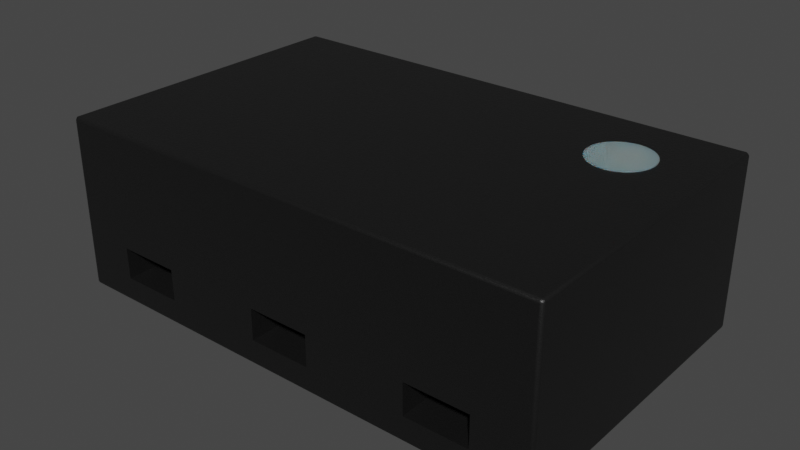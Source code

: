 # Source: QFN-2L_1.6x1x0.55mm.blend  (saved by Blender 3.2.14; exported with 4.5.12 LTS)
import bpy
from mathutils import Matrix  # noqa: F401  (used for matrix-valued properties, if any)

bpy.ops.wm.read_factory_settings(use_empty=True)
scene = bpy.context.scene
scene.name = 'Scene'

# ---- collections
col_collection = bpy.data.collections.new('Collection'); scene.collection.children.link(col_collection)

# ---- materials (node trees are filled in below, after node groups)
mat_plastic_chip = bpy.data.materials.new('plastic_chip')
mat_plastic_chip.use_transparent_shadow = False
mat_plastic_chip.preview_render_type = 'CUBE'
mat_metal_pins = bpy.data.materials.new('metal_pins')
mat_metal_pins.use_transparent_shadow = False
mat_metal_pins.preview_render_type = 'CUBE'
mat_white_markings = bpy.data.materials.new('white_markings')
mat_white_markings.use_transparent_shadow = False
mat_white_markings.preview_render_type = 'FLAT'

# ---- node groups
ng_auto_smooth = bpy.data.node_groups.new('Auto Smooth', 'GeometryNodeTree')
_s = ng_auto_smooth.interface.new_socket(name='Geometry', in_out='OUTPUT', socket_type='NodeSocketGeometry')
_s = ng_auto_smooth.interface.new_socket(name='Geometry', in_out='INPUT', socket_type='NodeSocketGeometry')
_s = ng_auto_smooth.interface.new_socket(name='Angle', in_out='INPUT', socket_type='NodeSocketFloat')
_s.subtype = 'ANGLE'
_s.min_value = 0.0
_s.max_value = 3.142
ng_auto_smooth.is_modifier = True
_N = ng_auto_smooth.nodes; _L = ng_auto_smooth.links
n0 = _N.new('NodeGroupOutput'); n0.name = 'Group Output'; n0.location = (480, -100)
n1 = _N.new('NodeGroupInput'); n1.name = 'Group Input'; n1.location = (-420, -300)
n2 = _N.new('NodeGroupInput'); n2.name = 'Group Input.001'; n2.location = (-60, -100)
n3 = _N.new('GeometryNodeSetShadeSmooth'); n3.name = 'Set Shade Smooth'; n3.location = (120, -100)
n3.domain = 'EDGE'
n4 = _N.new('GeometryNodeSetShadeSmooth'); n4.name = 'Set Shade Smooth.001'; n4.location = (300, -100)
n5 = _N.new('GeometryNodeInputMeshEdgeAngle'); n5.name = 'Edge Angle'; n5.location = (-420, -220)
n6 = _N.new('GeometryNodeInputEdgeSmooth'); n6.name = 'Is Edge Smooth'; n6.location = (-60, -160)
n7 = _N.new('GeometryNodeInputShadeSmooth'); n7.name = 'Is Face Smooth'; n7.location = (-240, -340)
n8 = _N.new('FunctionNodeBooleanMath'); n8.name = 'Boolean Math'; n8.location = (-60, -220)
n9 = _N.new('FunctionNodeCompare'); n9.name = 'Compare'; n9.location = (-240, -180)
n9.operation = 'LESS_EQUAL'
_L.new(n5.outputs[0], n9.inputs[0])
_L.new(n4.outputs[0], n0.inputs[0])
_L.new(n1.outputs[1], n9.inputs[1])
_L.new(n9.outputs[0], n8.inputs[0])
_L.new(n7.outputs[0], n8.inputs[1])
_L.new(n2.outputs[0], n3.inputs[0])
_L.new(n6.outputs[0], n3.inputs[1])
_L.new(n3.outputs[0], n4.inputs[0])
_L.new(n8.outputs[0], n3.inputs[2])
n0.is_active_output = True

# ---- material node trees
mat_plastic_chip.use_nodes = True; mat_plastic_chip.node_tree.nodes.clear()
_N = mat_plastic_chip.node_tree.nodes; _L = mat_plastic_chip.node_tree.links
n0 = _N.new('ShaderNodeBsdfPrincipled'); n0.name = 'Principled BSDF'; n0.location = (10, 300)
n0.distribution = 'GGX'
n0.subsurface_method = 'BURLEY'
n0.inputs[0].default_value = (0.009312, 0.009312, 0.009312, 1.0)
n0.inputs[1].default_value = 0.1372
n0.inputs[2].default_value = 0.3706
n0.inputs[3].default_value = 1.45
n0.inputs[27].default_value = (0.0, 0.0, 0.0, 1.0)
n0.inputs[28].default_value = 1.0
n1 = _N.new('ShaderNodeOutputMaterial'); n1.name = 'Material Output'; n1.location = (300, 300)
n2 = _N.new('ShaderNodeTexNoise'); n2.name = 'Noise Texture'; n2.location = (-893, 54)
n2.inputs[2].default_value = 200.0
n2.inputs[3].default_value = 3.6
n2.inputs[4].default_value = 0.8375
n3 = _N.new('ShaderNodeBump'); n3.name = 'Bump'; n3.location = (-604, -53)
n3.inputs[0].default_value = 0.08
n3.inputs[1].default_value = 1.0
n3.inputs[2].default_value = 1.0
_L.new(n0.outputs[0], n1.inputs[0])
_L.new(n2.outputs[0], n3.inputs[3])
_L.new(n3.outputs[0], n0.inputs[5])
n1.is_active_output = True
mat_metal_pins.use_nodes = True; mat_metal_pins.node_tree.nodes.clear()
_N = mat_metal_pins.node_tree.nodes; _L = mat_metal_pins.node_tree.links
n0 = _N.new('ShaderNodeMapping'); n0.name = 'Mapping'; n0.location = (-1447, -91)
n0.inputs[3].default_value = (4.8, 1.2, 1.1)
n1 = _N.new('ShaderNodeBsdfPrincipled'); n1.name = 'Principled BSDF'; n1.location = (-560, 254)
n1.distribution = 'GGX'
n1.subsurface_method = 'BURLEY'
n1.inputs[1].default_value = 0.7818
n1.inputs[2].default_value = 0.2886
n1.inputs[3].default_value = 1.45
n1.inputs[13].default_value = 0.0
n1.inputs[27].default_value = (0.0, 0.0, 0.0, 1.0)
n1.inputs[28].default_value = 1.0
n2 = _N.new('ShaderNodeOutputMaterial'); n2.name = 'Material Output.002'; n2.location = (-205, 253)
n2.width = 213
n3 = _N.new('ShaderNodeTexNoise'); n3.name = 'Noise Texture.002'; n3.location = (-1228, -73)
n3.inputs[2].default_value = 0.1
n3.inputs[3].default_value = 7.0
n3.inputs[4].default_value = 0.6
n3.inputs[8].default_value = 0.4
n4 = _N.new('ShaderNodeTexCoord'); n4.name = 'Texture Coordinate'; n4.location = (-1636, -116)
n5 = _N.new('ShaderNodeMix'); n5.name = 'Mix.001'; n5.location = (-921, 45)
n5.data_type = 'RGBA'
n5.inputs[6].default_value = (0.9398, 0.9547, 1.0, 1.0)
n5.inputs[7].default_value = (0.13, 0.1259, 0.1359, 1.0)
n6 = _N.new('ShaderNodeBump'); n6.name = 'Bump.001'; n6.location = (-1001, -227)
n6.inputs[0].default_value = 0.05
n6.inputs[1].default_value = 0.01
n6.inputs[2].default_value = 1.0
_L.new(n1.outputs[0], n2.inputs[0])
_L.new(n3.outputs[0], n6.inputs[3])
_L.new(n0.outputs[0], n3.inputs[0])
_L.new(n3.outputs[0], n5.inputs[0])
_L.new(n4.outputs[3], n0.inputs[0])
_L.new(n5.outputs[2], n1.inputs[0])
_L.new(n6.outputs[0], n1.inputs[5])
n2.is_active_output = True
mat_white_markings.use_nodes = True; mat_white_markings.node_tree.nodes.clear()
_N = mat_white_markings.node_tree.nodes; _L = mat_white_markings.node_tree.links
n0 = _N.new('ShaderNodeOutputMaterial'); n0.name = 'Material Output'; n0.location = (300, 300)
n1 = _N.new('ShaderNodeBsdfPrincipled'); n1.name = 'Principled BSDF'; n1.location = (-34, 272)
n1.distribution = 'GGX'
n1.subsurface_method = 'BURLEY'
n1.inputs[1].default_value = 0.02
n1.inputs[2].default_value = 0.4636
n1.inputs[3].default_value = 1.4
n1.inputs[8].default_value = 1.0
n1.inputs[10].default_value = 0.3682
n1.inputs[13].default_value = 0.6591
n1.inputs[18].default_value = 0.2318
n1.inputs[20].default_value = 0.6709
n1.inputs[24].default_value = 0.1191
n1.inputs[27].default_value = (0.0, 0.0, 0.0, 1.0)
n1.inputs[28].default_value = 1.0
n2 = _N.new('ShaderNodeMapping'); n2.name = 'Mapping'; n2.location = (-1010, 265)
n2.inputs[3].default_value = (3.0, 1.0, 1.0)
n3 = _N.new('ShaderNodeTexCoord'); n3.name = 'Texture Coordinate'; n3.location = (-1250, 180)
n4 = _N.new('ShaderNodeBump'); n4.name = 'Bump'; n4.location = (-376, -99)
n4.inputs[0].default_value = 0.05
n4.inputs[1].default_value = 1.0
n4.inputs[2].default_value = 1.0
n5 = _N.new('ShaderNodeTexNoise'); n5.name = 'Noise Texture'; n5.location = (-662, 176)
n5.inputs[2].default_value = 88.0
n5.inputs[3].default_value = 10.8
n5.inputs[4].default_value = 0.9167
n5.inputs[8].default_value = 1.6
n6 = _N.new('ShaderNodeValToRGB'); n6.name = 'ColorRamp'; n6.location = (-354, 186)
while len(n6.color_ramp.elements) > 1: n6.color_ramp.elements.remove(n6.color_ramp.elements[-1])
n6.color_ramp.elements[0].position = 0.0; n6.color_ramp.elements[0].color = (0.2596, 0.2596, 0.2596, 1.0)
_e = n6.color_ramp.elements.new(1.0); _e.color = (0.6303, 0.6303, 0.6303, 1.0)
n7 = _N.new('ShaderNodeMix'); n7.name = 'Mix'; n7.location = (-204, 152)
n7.data_type = 'RGBA'
n7.inputs[0].default_value = 0.3682
n7.inputs[7].default_value = (0.2525, 0.2525, 0.2525, 1.0)
_L.new(n5.outputs[0], n6.inputs[0])
_L.new(n1.outputs[0], n0.inputs[0])
_L.new(n3.outputs[2], n2.inputs[0])
_L.new(n2.outputs[0], n5.inputs[0])
_L.new(n5.outputs[0], n4.inputs[3])
_L.new(n4.outputs[0], n1.inputs[5])
_L.new(n6.outputs[0], n7.inputs[6])
_L.new(n7.outputs[2], n1.inputs[0])
n0.is_active_output = True

# ---- world
world_world = bpy.data.worlds.new('World'); scene.world = world_world
world_world.use_nodes = True; world_world.node_tree.nodes.clear()
_N = world_world.node_tree.nodes; _L = world_world.node_tree.links
n0 = _N.new('ShaderNodeOutputWorld'); n0.name = 'World Output'; n0.location = (300, 300)
n1 = _N.new('ShaderNodeBackground'); n1.name = 'Background'; n1.location = (10, 300)
n1.inputs[0].default_value = (0.05088, 0.05088, 0.05088, 1.0)
_L.new(n1.outputs[0], n0.inputs[0])
n0.is_active_output = True
world_world.color = (0.05088, 0.05088, 0.05088)
world_world.use_sun_shadow = False
world_world.sun_shadow_jitter_overblur = 0.0

# ---- meshes
me_shape_9_indexedfaceset_001 = bpy.data.meshes.new('SHAPE_9_IndexedFaceSet.001')
me_shape_9_indexedfaceset_001.from_pydata([(-0.311, -0.2146, -0.1963), (-0.311, -0.2126, -0.1969), (-0.3144, -0.2146, -0.1929), (-0.3144, -0.2126, -0.1949), (-0.31, -0.2154, -0.1955), (-0.3121, -0.2154, -0.1955), (-0.3136, -0.2154, -0.194), (-0.2756, -1.49e-08, 0.1575), (-0.1378, -1.49e-08, 0.1575), (0.1378, -1.49e-08, 0.1575), (0.2362, -1.49e-08, -0.1575), (0.315, -0.003937, 0.1929), (0.315, -0.003937, -0.1929), (-0.311, -0.003937, -0.1969), (-0.1673, -0.0315, -0.1969), (-0.2461, -0.07087, -0.1969), (-0.2461, -0.0315, -0.1969), (0.2461, -0.07087, -0.1969), (0.1673, -0.07087, -0.1969), (0.2461, -0.0315, -0.1969), (-0.03937, -0.07087, -0.1969), (-0.315, -0.003937, -0.1929), (-0.1673, -0.0315, 0.1969), (-0.2461, -0.0315, 0.1969), (0.1673, -0.07087, 0.1969), (0.2461, -0.07087, 0.1969), (0.2461, -0.0315, 0.1969), (0.1673, -0.0315, 0.1969), (-0.03937, -0.07087, 0.1969), (-0.313, -0.216, 0.1929), (-0.315, -0.2126, -0.1929), (-0.311, -0.2165, -0.1929), (-0.313, -0.216, -0.1929), (-0.315, -0.2126, 0.1929), (-0.313, -0.2126, 0.1963), (-0.311, -0.2126, 0.1969), (-0.3144, -0.2146, 0.1929), (-0.3136, -0.2154, 0.194), (-0.3121, -0.2154, 0.1955), (-0.311, -0.2146, 0.1963), (-0.311, -0.216, 0.1949), (-0.311, -0.2165, 0.1929), (0.311, -0.2146, 0.1963), (0.311, -0.216, 0.1949), (-0.3144, -0.2126, 0.1949), (-0.315, -0.003937, 0.1929), (-0.3144, -0.001969, -0.1929), (-0.313, -0.0005275, -0.1929), (-0.313, -0.2126, -0.1963), (-0.3144, -0.003937, -0.1949), (-0.311, -0.216, -0.1949), (0.311, -0.2126, -0.1969), (0.311, -0.2146, -0.1963), (0.3144, -0.2146, 0.1929), (0.3144, -0.2146, -0.1929), (0.311, -0.2165, 0.1929), (0.313, -0.216, 0.1929), (0.315, -0.2126, 0.1929), (0.3121, -0.2146, 0.1955), (0.3136, -0.2146, 0.194), (-0.313, -0.0005275, 0.1929), (-0.3144, -0.001969, 0.1929), (-0.3144, -0.003937, 0.1949), (-0.313, -0.003937, 0.1963), (-0.3136, -0.001153, 0.194), (-0.3121, -0.001153, 0.1955), (-0.313, -0.003937, -0.1963), (-0.311, -1.49e-08, -0.1929), (-0.311, -0.001969, -0.1963), (-0.311, -0.0005275, -0.1949), (-0.31, -0.001153, -0.1955), (-0.3121, -0.001153, -0.1955), (-0.3136, -0.001153, -0.194), (0.313, -0.216, -0.1929), (0.311, -0.2165, -0.1929), (0.311, -0.216, -0.1949), (0.313, -0.2126, -0.1963), (0.3136, -0.2146, -0.194), (0.311, -0.2126, 0.1969), (0.313, -0.2126, 0.1963), (0.3144, -0.2126, 0.1949), (0.313, -0.003937, 0.1963), (0.3144, -0.003937, 0.1949), (-0.311, -1.49e-08, 0.1929), (-0.311, -0.0005275, 0.1949), (-0.311, -0.001969, 0.1963), (-0.311, -0.003937, 0.1969), (0.311, -0.003937, 0.1969), (0.311, -0.001969, 0.1963), (0.311, -0.003937, -0.1969), (0.311, -0.001969, -0.1963), (0.311, -0.0005275, -0.1949), (0.315, -0.2126, -0.1929), (0.3144, -0.2126, -0.1949), (0.3144, -0.003937, -0.1949), (0.313, -0.003937, -0.1963), (0.311, -1.49e-08, 0.1929), (0.311, -0.0005275, 0.1949), (0.313, -0.0005275, 0.1929), (0.3121, -0.001153, 0.1955), (0.3136, -0.001153, 0.194), (0.313, -0.0005275, -0.1929), (0.3136, -0.001153, -0.194), (0.3144, -0.001969, 0.1929), (0.3144, -0.001969, -0.1929), (0.311, -1.49e-08, -0.1929), (-0.2756, 0.007874, -0.1575), (-0.2756, 0.007874, 0.1575), (-0.1378, 0.007874, 0.1575), (-0.1378, 0.007874, -0.1575), (-0.1378, -1.49e-08, -0.1575), (-0.2756, -1.49e-08, -0.1575), (0.2362, 0.007874, -0.1575), (0.1378, -1.49e-08, -0.1575), (0.1378, 0.007874, -0.1575), (0.1378, 0.007874, 0.1575), (0.2756, -1.49e-08, 0.1575), (0.2756, 0.007874, 0.1575), (0.2756, 0.007874, -0.1181), (0.2756, -1.49e-08, -0.1181), (0.03937, -0.0315, -0.1969), (-0.03937, -0.0315, 0.1969), (-0.03937, -0.0315, -0.1969), (0.03937, -0.07087, 0.1969), (0.03937, -0.07087, -0.1969), (0.03937, -0.0315, 0.1969), (0.1673, -0.0315, -0.1969), (-0.2461, -0.07087, 0.1969), (-0.1673, -0.07087, -0.1969), (-0.1673, -0.07087, 0.1969), (0.3123, -0.2146, -0.1952), (0.2165, -0.2165, 0.1378), (0.2165, -0.2173, 0.1378), (0.2242, -0.2165, 0.137), (0.2242, -0.2173, 0.137), (0.2316, -0.2165, 0.1348), (0.2316, -0.2173, 0.1348), (0.2384, -0.2165, 0.1312), (0.2384, -0.2173, 0.1312), (0.2444, -0.2165, 0.1263), (0.2444, -0.2173, 0.1263), (0.2493, -0.2165, 0.1203), (0.2493, -0.2173, 0.1203), (0.2529, -0.2165, 0.1135), (0.2529, -0.2173, 0.1135), (0.2551, -0.2165, 0.1061), (0.2551, -0.2173, 0.1061), (0.2559, -0.2165, 0.09843), (0.2559, -0.2173, 0.09843), (0.2551, -0.2165, 0.09074), (0.2551, -0.2173, 0.09074), (0.2529, -0.2165, 0.08336), (0.2529, -0.2173, 0.08336), (0.2493, -0.2165, 0.07655), (0.2493, -0.2173, 0.07655), (0.2444, -0.2165, 0.07059), (0.2444, -0.2173, 0.07059), (0.2384, -0.2165, 0.06569), (0.2384, -0.2173, 0.06569), (0.2316, -0.2165, 0.06205), (0.2316, -0.2173, 0.06205), (0.2242, -0.2165, 0.05981), (0.2242, -0.2173, 0.05981), (0.2165, -0.2165, 0.05906), (0.2165, -0.2173, 0.05906), (0.2089, -0.2165, 0.05981), (0.2089, -0.2173, 0.05981), (0.2015, -0.2165, 0.06205), (0.2015, -0.2173, 0.06205), (0.1947, -0.2165, 0.06569), (0.1947, -0.2173, 0.06569), (0.1887, -0.2165, 0.07059), (0.1887, -0.2173, 0.07059), (0.1838, -0.2165, 0.07655), (0.1838, -0.2173, 0.07655), (0.1802, -0.2165, 0.08336), (0.1802, -0.2173, 0.08336), (0.1779, -0.2165, 0.09074), (0.1779, -0.2173, 0.09074), (0.1772, -0.2165, 0.09843), (0.1772, -0.2173, 0.09843), (0.1779, -0.2165, 0.1061), (0.1779, -0.2173, 0.1061), (0.1802, -0.2165, 0.1135), (0.1802, -0.2173, 0.1135), (0.1838, -0.2165, 0.1203), (0.1838, -0.2173, 0.1203), (0.1887, -0.2165, 0.1263), (0.1887, -0.2173, 0.1263), (0.1947, -0.2165, 0.1312), (0.1947, -0.2173, 0.1312), (0.2015, -0.2165, 0.1348), (0.2015, -0.2173, 0.1348), (0.2089, -0.2165, 0.137), (0.2089, -0.2173, 0.137)], [], [(62, 61, 64), (4, 50, 0), (58, 78, 79), (75, 73, 77), (68, 69, 71), (6, 2, 32), (58, 80, 59), (6, 32, 5), (8, 83, 7), (111, 83, 67), (111, 7, 83), (110, 111, 67), (96, 9, 116), (12, 57, 11), (119, 96, 116), (105, 119, 10), (105, 10, 113), (67, 105, 113), (67, 113, 110), (105, 96, 119), (96, 83, 8), (96, 8, 9), (18, 120, 124), (13, 1, 15), (16, 13, 15), (128, 15, 1), (14, 13, 16), (20, 128, 1), (30, 45, 33), (51, 124, 20), (51, 18, 124), (51, 20, 1), (20, 14, 128), (17, 18, 51), (89, 126, 19), (89, 19, 17), (89, 17, 51), (89, 13, 14), (89, 14, 122), (89, 122, 120), (89, 120, 126), (123, 27, 24), (87, 78, 25), (26, 87, 25), (24, 25, 78), (27, 87, 26), (123, 24, 78), (55, 31, 41), (35, 28, 123), (35, 129, 28), (35, 123, 78), (3, 66, 49), (127, 129, 35), (86, 22, 23), (86, 23, 127), (86, 127, 35), (86, 87, 27), (86, 27, 125), (86, 125, 121), (86, 121, 22), (32, 36, 29), (43, 41, 40), (31, 29, 41), (60, 46, 47), (40, 41, 29), (59, 57, 53), (81, 88, 99), (37, 29, 36), (62, 65, 63), (38, 39, 40), (59, 43, 58), (39, 78, 42), (75, 0, 50), (63, 35, 34), (34, 62, 63), (44, 45, 62), (49, 30, 3), (61, 21, 46), (83, 47, 67), (53, 92, 54), (48, 13, 66), (80, 81, 82), (52, 1, 0), (73, 55, 56), (2, 33, 36), (74, 50, 31), (56, 54, 73), (82, 57, 80), (101, 103, 98), (56, 55, 43), (85, 63, 65), (46, 49, 72), (58, 43, 42), (59, 53, 56), (99, 82, 81), (60, 65, 64), (36, 44, 37), (68, 66, 13), (83, 84, 60), (64, 61, 60), (71, 49, 66), (65, 84, 85), (98, 99, 97), (103, 82, 100), (70, 68, 69), (101, 91, 102), (115, 118, 117), (5, 3, 6), (72, 47, 46), (72, 71, 47), (3, 2, 6), (93, 54, 92), (94, 90, 95), (51, 52, 76), (77, 73, 54), (54, 130, 77), (96, 84, 83), (79, 87, 81), (97, 85, 84), (91, 67, 69), (88, 86, 85), (76, 94, 95), (69, 90, 91), (68, 89, 90), (95, 51, 76), (111, 107, 7), (93, 12, 94), (10, 114, 113), (48, 0, 1), (34, 39, 38), (96, 98, 97), (99, 88, 97), (100, 98, 103), (69, 47, 71), (104, 94, 12), (90, 89, 95), (50, 32, 31), (102, 91, 90), (102, 104, 101), (102, 90, 104), (38, 44, 34), (104, 11, 103), (105, 98, 96), (7, 108, 8), (8, 109, 110), (110, 106, 111), (109, 107, 106), (113, 115, 9), (129, 15, 128), (9, 117, 116), (116, 118, 119), (119, 112, 10), (121, 120, 122), (118, 114, 112), (38, 29, 37), (28, 122, 20), (123, 20, 124), (125, 124, 120), (27, 19, 126), (24, 126, 18), (25, 18, 17), (26, 17, 19), (127, 16, 15), (22, 128, 14), (9, 110, 113), (23, 14, 16), (40, 42, 43), (129, 121, 28), (54, 93, 77), (77, 93, 76), (77, 130, 75), (52, 130, 76), (75, 130, 52), (76, 130, 77), (62, 45, 61), (58, 42, 78), (75, 74, 73), (58, 79, 80), (12, 92, 57), (18, 126, 120), (30, 21, 45), (20, 122, 14), (123, 125, 27), (55, 74, 31), (3, 48, 66), (32, 2, 36), (43, 55, 41), (31, 32, 29), (60, 61, 46), (59, 80, 57), (81, 87, 88), (62, 64, 65), (59, 56, 43), (39, 35, 78), (75, 52, 0), (63, 86, 35), (34, 44, 62), (44, 33, 45), (49, 21, 30), (61, 45, 21), (83, 60, 47), (53, 57, 92), (48, 1, 13), (80, 79, 81), (52, 51, 1), (73, 74, 55), (2, 30, 33), (74, 75, 50), (56, 53, 54), (82, 11, 57), (101, 104, 103), (85, 86, 63), (46, 21, 49), (99, 100, 82), (60, 84, 65), (36, 33, 44), (68, 71, 66), (71, 72, 49), (98, 100, 99), (103, 11, 82), (101, 105, 91), (115, 114, 118), (5, 48, 3), (3, 30, 2), (94, 104, 90), (54, 52, 130), (96, 97, 84), (79, 78, 87), (97, 88, 85), (91, 105, 67), (88, 87, 86), (76, 93, 94), (69, 68, 90), (68, 13, 89), (95, 89, 51), (111, 106, 107), (93, 92, 12), (10, 112, 114), (48, 5, 0), (34, 35, 39), (0, 5, 50), (69, 67, 47), (50, 5, 32), (38, 37, 44), (104, 12, 11), (105, 101, 98), (7, 107, 108), (8, 108, 109), (110, 109, 106), (109, 108, 107), (113, 114, 115), (129, 127, 15), (9, 115, 117), (116, 117, 118), (119, 118, 112), (121, 125, 120), (38, 40, 29), (28, 121, 122), (123, 28, 20), (125, 123, 124), (27, 26, 19), (24, 27, 126), (25, 24, 18), (26, 25, 17), (127, 23, 16), (22, 129, 128), (9, 8, 110), (23, 22, 14), (40, 39, 42), (129, 22, 121), (131, 132, 134, 133), (133, 134, 136, 135), (135, 136, 138, 137), (137, 138, 140, 139), (139, 140, 142, 141), (141, 142, 144, 143), (143, 144, 146, 145), (145, 146, 148, 147), (147, 148, 150, 149), (149, 150, 152, 151), (151, 152, 154, 153), (153, 154, 156, 155), (155, 156, 158, 157), (157, 158, 160, 159), (159, 160, 162, 161), (161, 162, 164, 163), (163, 164, 166, 165), (165, 166, 168, 167), (167, 168, 170, 169), (169, 170, 172, 171), (171, 172, 174, 173), (173, 174, 176, 175), (175, 176, 178, 177), (177, 178, 180, 179), (179, 180, 182, 181), (181, 182, 184, 183), (183, 184, 186, 185), (185, 186, 188, 187), (187, 188, 190, 189), (189, 190, 192, 191), (134, 132, 194, 192, 190, 188, 186, 184, 182, 180, 178, 176, 174, 172, 170, 168, 166, 164, 162, 160, 158, 156, 154, 152, 150, 148, 146, 144, 142, 140, 138, 136), (191, 192, 194, 193), (193, 194, 132, 131), (131, 133, 135, 137, 139, 141, 143, 145, 147, 149, 151, 153, 155, 157, 159, 161, 163, 165, 167, 169, 171, 173, 175, 177, 179, 181, 183, 185, 187, 189, 191, 193)])
me_shape_9_indexedfaceset_001.polygons.foreach_set('use_smooth', [True] * 304)
me_shape_9_indexedfaceset_001.polygons.foreach_set('material_index', [0, 0, 0, 0, 0, 0, 0, 0, 0, 0, 0, 0, 0, 0, 0, 0, 0, 0, 0, 0, 0, 0, 0, 0, 0, 0, 0, 0, 0, 0, 0, 0, 0, 0, 0, 0, 0, 0, 0, 0, 0, 0, 0, 0, 0, 0, 0, 0, 0, 0, 0, 0, 0, 0, 0, 0, 0, 0, 0, 0, 0, 0, 0, 0, 0, 0, 0, 0, 0, 0, 0, 0, 0, 0, 0, 0, 0, 0, 0, 0, 0, 0, 0, 0, 0, 0, 0, 0, 0, 0, 0, 0, 0, 0, 0, 0, 0, 0, 0, 0, 0, 0, 0, 0, 0, 0, 1, 0, 0, 0, 0, 0, 0, 0, 0, 0, 0, 0, 0, 0, 0, 0, 0, 0, 0, 1, 0, 1, 0, 0, 0, 0, 0, 0, 0, 0, 0, 0, 0, 0, 0, 0, 0, 1, 1, 1, 1, 1, 0, 1, 1, 1, 0, 1, 0, 0, 0, 0, 0, 0, 0, 0, 0, 0, 0, 0, 0, 0, 0, 0, 0, 0, 0, 0, 0, 0, 0, 0, 0, 0, 0, 0, 0, 0, 0, 0, 0, 0, 0, 0, 0, 0, 0, 0, 0, 0, 0, 0, 0, 0, 0, 0, 0, 0, 0, 0, 0, 0, 0, 0, 0, 0, 0, 0, 0, 0, 0, 0, 0, 0, 0, 1, 0, 0, 0, 0, 0, 0, 0, 0, 0, 0, 0, 0, 0, 1, 0, 1, 0, 0, 0, 0, 0, 0, 0, 0, 1, 1, 1, 1, 1, 0, 1, 1, 1, 0, 0, 0, 0, 0, 0, 0, 0, 0, 0, 0, 0, 0, 0, 0, 2, 2, 2, 2, 2, 2, 2, 2, 2, 2, 2, 2, 2, 2, 2, 2, 2, 2, 2, 2, 2, 2, 2, 2, 2, 2, 2, 2, 2, 2, 2, 2, 2, 2])
_k = set([(0, 50), (1, 13), (1, 51), (7, 8), (7, 107), (7, 111), (8, 108), (8, 110), (9, 113), (9, 115), (9, 116), (10, 113), (10, 119), (11, 12), (11, 57), (12, 92), (13, 89), (14, 16), (14, 22), (14, 128), (15, 16), (15, 127), (15, 128), (16, 23), (17, 18), (17, 19), (17, 25), (18, 24), (18, 126), (19, 26), (19, 126), (20, 28), (20, 122), (20, 124), (21, 30), (21, 45), (22, 23), (22, 129), (23, 127), (24, 25), (24, 27), (25, 26), (26, 27), (27, 126), (28, 121), (28, 123), (30, 33), (31, 41), (31, 74), (33, 45), (35, 78), (35, 86), (41, 55), (51, 89), (52, 130), (54, 77), (55, 74), (57, 92), (67, 83), (67, 105), (68, 69), (77, 130), (78, 87), (83, 96), (86, 87), (96, 105), (106, 107), (106, 109), (106, 111), (107, 108), (108, 109), (109, 110), (110, 111), (112, 114), (112, 118), (113, 114), (114, 115), (115, 117), (116, 117), (116, 119), (117, 118), (120, 122), (120, 124), (120, 125), (121, 122), (121, 125), (123, 124), (123, 125), (127, 129), (128, 129), (131, 132), (131, 133), (131, 193), (132, 134), (132, 194), (133, 134), (133, 135), (134, 136), (135, 136), (135, 137), (136, 138), (137, 138), (137, 139), (138, 140), (139, 140), (139, 141), (140, 142), (141, 142), (141, 143), (142, 144), (143, 144), (143, 145), (144, 146), (145, 146), (145, 147), (146, 148), (147, 148), (147, 149), (148, 150), (149, 150), (149, 151), (150, 152), (151, 152), (151, 153), (152, 154), (153, 154), (153, 155), (154, 156), (155, 156), (155, 157), (156, 158), (157, 158), (157, 159), (158, 160), (159, 160), (159, 161), (160, 162), (161, 162), (161, 163), (162, 164), (163, 164), (163, 165), (164, 166), (165, 166), (165, 167), (166, 168), (167, 168), (167, 169), (168, 170), (169, 170), (169, 171), (170, 172), (171, 172), (171, 173), (172, 174), (173, 174), (173, 175), (174, 176), (175, 176), (175, 177), (176, 178), (177, 178), (177, 179), (178, 180), (179, 180), (179, 181), (180, 182), (181, 182), (181, 183), (182, 184), (183, 184), (183, 185), (184, 186), (185, 186), (185, 187), (186, 188), (187, 188), (187, 189), (188, 190), (189, 190), (189, 191), (190, 192), (191, 192), (191, 193), (192, 194), (193, 194)])
me_shape_9_indexedfaceset_001.attributes.new('sharp_edge', 'BOOLEAN', 'EDGE').data.foreach_set('value', [ (min(e.vertices), max(e.vertices)) in _k for e in me_shape_9_indexedfaceset_001.edges])
_uv = me_shape_9_indexedfaceset_001.uv_layers.new(name='UVMap')
_uv.uv.foreach_set('vector', [0.6505, 0.7963, 0.6536, 0.7932, 0.6549, 0.7949, -0.03222, 0.3148, -0.03391, 0.3138, -0.03391, 0.3161, 0.9553, 0.3161, 0.9536, 0.3192, 0.9567, 0.3192, 0.9536, 0.1776, 0.9567, 0.1807, 0.9577, 0.179, -0.03391, 0.1753, -0.03391, 0.1776, -0.0356, 0.1766, 0.3148, 0.179, 0.3161, 0.1807, 0.3138, 0.1807, 0.9553, 0.3161, 0.959, 0.3192, 0.9577, 0.3161, -0.038, 0.179, -0.03704, 0.1807, -0.0356, 0.1766, 0.2411, 0.737, -0.03391, 0.7932, 0.02234, 0.737, 0.02234, 0.237, -0.03391, 0.7932, -0.03391, 0.1807, 0.02234, 0.237, 0.02234, 0.737, -0.03391, 0.7932, 0.2411, 0.237, 0.02234, 0.237, -0.03391, 0.1807, 0.9536, 0.7932, 0.6786, 0.737, 0.8973, 0.737, 0.6505, 0.1807, 0.3192, 0.7932, 0.6505, 0.7932, 0.8973, 0.2995, 0.9536, 0.7932, 0.8973, 0.737, 0.9536, 0.1807, 0.8973, 0.2995, 0.8348, 0.237, 0.9536, 0.1807, 0.8348, 0.237, 0.6786, 0.237, -0.03391, 0.1807, 0.9536, 0.1807, 0.6786, 0.237, -0.03391, 0.1807, 0.6786, 0.237, 0.2411, 0.237, 0.9536, 0.1807, 0.9536, 0.7932, 0.8973, 0.2995, 0.9536, 0.7932, -0.03391, 0.7932, 0.2411, 0.737, 0.9536, 0.7932, 0.2411, 0.737, 0.6786, 0.737, 0.7255, 0.5442, 0.5223, 0.6067, 0.5223, 0.5442, -0.03391, 0.6505, -0.03391, 0.3192, 0.06921, 0.5442, 0.06921, 0.6067, -0.03391, 0.6505, 0.06921, 0.5442, 0.1942, 0.5442, 0.06921, 0.5442, -0.03391, 0.3192, 0.1942, 0.6067, -0.03391, 0.6505, 0.06921, 0.6067, 0.3973, 0.5442, 0.1942, 0.5442, -0.03391, 0.3192, 0.3192, 0.1807, 0.6505, 0.7932, 0.3192, 0.7932, 0.9536, 0.3192, 0.5223, 0.5442, 0.3973, 0.5442, 0.9536, 0.3192, 0.7255, 0.5442, 0.5223, 0.5442, 0.9536, 0.3192, 0.3973, 0.5442, -0.03391, 0.3192, 0.3973, 0.5442, 0.1942, 0.6067, 0.1942, 0.5442, 0.8505, 0.5442, 0.7255, 0.5442, 0.9536, 0.3192, 0.9536, 0.6505, 0.7255, 0.6067, 0.8505, 0.6067, 0.9536, 0.6505, 0.8505, 0.6067, 0.8505, 0.5442, 0.9536, 0.6505, 0.8505, 0.5442, 0.9536, 0.3192, 0.9536, 0.6505, -0.03391, 0.6505, 0.1942, 0.6067, 0.9536, 0.6505, 0.1942, 0.6067, 0.3973, 0.6067, 0.9536, 0.6505, 0.3973, 0.6067, 0.5223, 0.6067, 0.9536, 0.6505, 0.5223, 0.6067, 0.7255, 0.6067, 0.5223, 0.5442, 0.7255, 0.6067, 0.7255, 0.5442, 0.9536, 0.6505, 0.9536, 0.3192, 0.8505, 0.5442, 0.8505, 0.6067, 0.9536, 0.6505, 0.8505, 0.5442, 0.7255, 0.5442, 0.8505, 0.5442, 0.9536, 0.3192, 0.7255, 0.6067, 0.9536, 0.6505, 0.8505, 0.6067, 0.5223, 0.5442, 0.7255, 0.5442, 0.9536, 0.3192, 0.9536, 0.7932, -0.03391, 0.1807, -0.03391, 0.7932, -0.03391, 0.3192, 0.3973, 0.5442, 0.5223, 0.5442, -0.03391, 0.3192, 0.1942, 0.5442, 0.3973, 0.5442, -0.03391, 0.3192, 0.5223, 0.5442, 0.9536, 0.3192, 0.3192, 0.1776, 0.6505, 0.1753, 0.6505, 0.1776, 0.06921, 0.5442, 0.1942, 0.5442, -0.03391, 0.3192, -0.03391, 0.6505, 0.1942, 0.6067, 0.06921, 0.6067, -0.03391, 0.6505, 0.06921, 0.6067, 0.06921, 0.5442, -0.03391, 0.6505, 0.06921, 0.5442, -0.03391, 0.3192, -0.03391, 0.6505, 0.9536, 0.6505, 0.7255, 0.6067, -0.03391, 0.6505, 0.7255, 0.6067, 0.5223, 0.6067, -0.03391, 0.6505, 0.5223, 0.6067, 0.3973, 0.6067, -0.03391, 0.6505, 0.3973, 0.6067, 0.1942, 0.6067, 0.3138, 0.1807, 0.3161, 0.7932, 0.3138, 0.7932, 0.9536, 0.7963, -0.03391, 0.7932, -0.03391, 0.7963, -0.03391, 0.1807, -0.03704, 0.7932, -0.03391, 0.7932, -0.03704, 0.7932, -0.03933, 0.1807, -0.03704, 0.1807, -0.03391, 0.7963, -0.03391, 0.7932, -0.03704, 0.7932, 0.3161, 0.7949, 0.3192, 0.7932, 0.3161, 0.7932, 0.9567, 0.6505, 0.9536, 0.6536, 0.9553, 0.6549, 0.3148, 0.7949, 0.3138, 0.7932, 0.3161, 0.7932, 0.6505, 0.7963, 0.6549, 0.7973, 0.6505, 0.7986, -0.0356, 0.3148, -0.03391, 0.3161, -0.03391, 0.3138, 0.9577, 0.7949, 0.9536, 0.7963, 0.9553, 0.7973, -0.03391, 0.3161, 0.9536, 0.3192, 0.9536, 0.3161, 0.9536, 0.3138, -0.03391, 0.3161, -0.03391, 0.3138, -0.03704, 0.6505, -0.03391, 0.3192, -0.03704, 0.3192, 0.3192, 0.7986, 0.6505, 0.7963, 0.6505, 0.7986, 0.3192, 0.7963, 0.6505, 0.7932, 0.6505, 0.7963, 0.6505, 0.1776, 0.3192, 0.1807, 0.3192, 0.1776, 0.6536, 0.7932, 0.6505, 0.1807, 0.6536, 0.1807, -0.03391, 0.7932, -0.03704, 0.1807, -0.03391, 0.1807, 0.3161, 0.7932, 0.3192, 0.1807, 0.3161, 0.1807, -0.03704, 0.3192, -0.03391, 0.6505, -0.03704, 0.6505, 0.3192, 0.7963, 0.6505, 0.7986, 0.6505, 0.7963, 0.9536, 0.3161, -0.03391, 0.3192, -0.03391, 0.3161, 0.9567, 0.1807, 0.9536, 0.7932, 0.9567, 0.7932, 0.3161, 0.1807, 0.3192, 0.7932, 0.3161, 0.7932, 0.9536, 0.1807, -0.03391, 0.1776, -0.03391, 0.1807, 0.3138, 0.7932, 0.3161, 0.1807, 0.3138, 0.1807, 0.6505, 0.7963, 0.3192, 0.7932, 0.3192, 0.7963, 0.9567, 0.1807, 0.959, 0.7932, 0.9567, 0.7932, 0.9567, 0.7932, 0.9536, 0.7932, 0.9536, 0.7963, -0.03391, 0.6536, -0.03704, 0.6505, -0.0356, 0.6549, 0.6536, 0.1807, 0.6505, 0.1776, 0.6549, 0.179, 0.9553, 0.3161, 0.9536, 0.3138, 0.9536, 0.3161, 0.3161, 0.7949, 0.3161, 0.7932, 0.3138, 0.7932, 0.6549, 0.7973, 0.6505, 0.7963, 0.6505, 0.7986, -0.03704, 0.7932, -0.0356, 0.7973, -0.038, 0.7949, 0.3161, 0.7932, 0.3192, 0.7963, 0.3148, 0.7949, -0.03391, 0.6536, -0.03704, 0.6505, -0.03391, 0.6505, -0.03391, 0.7932, -0.03391, 0.7963, -0.03704, 0.7932, -0.038, 0.7949, -0.03933, 0.7932, -0.03704, 0.7932, 0.6549, 0.1766, 0.6505, 0.1776, 0.6505, 0.1753, -0.0356, 0.7973, -0.03391, 0.7963, -0.03391, 0.7986, 0.9567, 0.7932, 0.9553, 0.7973, 0.9536, 0.7963, 0.6536, 0.7932, 0.6505, 0.7963, 0.6549, 0.7949, -0.03222, 0.1766, -0.03391, 0.1753, -0.03391, 0.1776, 0.9567, 0.1807, 0.9536, 0.1776, 0.9577, 0.179, 0.6786, 0.737, 0.8973, 0.2995, 0.8973, 0.737, -0.0356, 0.3148, -0.03933, 0.3192, -0.038, 0.3148, -0.038, 0.179, -0.03704, 0.1807, -0.03933, 0.1807, -0.038, 0.179, -0.0356, 0.1766, -0.03704, 0.1807, 0.3192, 0.1776, 0.3161, 0.1807, 0.3148, 0.179, 0.3192, 0.1776, 0.3161, 0.1807, 0.3192, 0.1807, 0.959, 0.1776, 0.9536, 0.1753, 0.9567, 0.1753, 0.9536, 0.3192, 0.9536, 0.3161, 0.9567, 0.3192, 0.3161, 0.179, 0.3138, 0.1807, 0.3161, 0.1807, 0.959, 0.1807, 0.9556, 0.1771, 0.9577, 0.179, 0.9536, 0.7932, -0.03391, 0.7963, -0.03391, 0.7932, 0.9567, 0.3192, 0.9536, 0.6505, 0.9567, 0.6505, 0.9536, 0.7963, -0.03391, 0.7986, -0.03391, 0.7963, 0.9536, 0.1776, -0.03391, 0.1807, -0.03391, 0.1776, 0.9536, 0.6536, -0.03391, 0.6505, -0.03391, 0.6536, 0.3192, 0.1753, 0.6505, 0.1776, 0.6505, 0.1753, -0.03391, 0.1776, 0.9536, 0.1753, 0.9536, 0.1776, -0.03391, 0.6536, 0.9536, 0.6505, 0.9536, 0.6536, 0.9567, 0.6505, 0.9536, 0.3192, 0.9567, 0.3192, 0.6567, 0.237, 0.6692, 0.737, 0.6567, 0.737, 0.3192, 0.1776, 0.6505, 0.1807, 0.6505, 0.1776, 0.8348, 0.6567, 0.6786, 0.6692, 0.6786, 0.6567, -0.03704, 0.3192, -0.03391, 0.3161, -0.03391, 0.3192, -0.03704, 0.3192, -0.03391, 0.3161, -0.0356, 0.3148, 0.9536, 0.7932, 0.9567, 0.7932, 0.9536, 0.7963, 0.9553, 0.7973, 0.9536, 0.7986, 0.9536, 0.7963, 0.9577, 0.7949, 0.9567, 0.7932, 0.959, 0.7932, -0.03391, 0.1776, -0.03704, 0.1807, -0.0356, 0.1766, 0.6536, 0.1807, 0.6505, 0.1776, 0.6505, 0.1807, 0.9536, 0.6536, 0.9536, 0.6505, 0.9567, 0.6505, -0.03391, 0.1776, -0.03704, 0.1807, -0.03391, 0.1807, 0.9577, 0.179, 0.9536, 0.1776, 0.9536, 0.1753, 0.9577, 0.179, 0.959, 0.1807, 0.9567, 0.1807, 0.6549, 0.179, 0.6536, 0.1753, 0.6536, 0.1807, 0.3148, 0.7973, 0.3192, 0.7963, 0.3192, 0.7986, 0.6536, 0.1807, 0.6505, 0.7932, 0.6536, 0.7932, 0.9536, 0.1807, 0.9567, 0.7932, 0.9536, 0.7932, 0.02234, 0.6567, 0.2411, 0.6692, 0.2411, 0.6567, 0.6567, 0.737, 0.6692, 0.237, 0.6567, 0.237, 0.2411, 0.6567, 0.02234, 0.6692, 0.02234, 0.6567, 0.2411, 0.237, 0.02234, 0.737, 0.02234, 0.237, 0.6567, 0.237, 0.6692, 0.737, 0.6567, 0.737, 0.1942, 0.7995, 0.06921, 0.1745, 0.1942, 0.1745, 0.6786, 0.6567, 0.8973, 0.6692, 0.8973, 0.6567, 0.6567, 0.737, 0.6692, 0.2995, 0.6567, 0.2995, 0.6567, 0.2995, 0.6692, 0.237, 0.6567, 0.237, 0.3973, 0.7995, 0.5223, 0.1745, 0.3973, 0.1745, 0.8973, 0.2995, 0.6786, 0.237, 0.8348, 0.237, -0.0356, 0.7973, -0.03704, 0.7932, -0.038, 0.7949, 0.5442, 0.7995, 0.6067, 0.1745, 0.5442, 0.1745, 0.5223, 0.7995, 0.3973, 0.1745, 0.5223, 0.1745, 0.6067, 0.7995, 0.5442, 0.1745, 0.6067, 0.1745, 0.7255, 0.7995, 0.8505, 0.1745, 0.7255, 0.1745, 0.5442, 0.7995, 0.6067, 0.1745, 0.5442, 0.1745, 0.8505, 0.7995, 0.7255, 0.1745, 0.8505, 0.1745, 0.6067, 0.7995, 0.5442, 0.1745, 0.6067, 0.1745, 0.5442, 0.7995, 0.6067, 0.1745, 0.5442, 0.1745, 0.6067, 0.7995, 0.5442, 0.1745, 0.6067, 0.1745, 0.6786, 0.737, 0.2411, 0.237, 0.6786, 0.237, 0.06921, 0.7995, 0.1942, 0.1745, 0.06921, 0.1745, -0.03391, 0.3138, 0.9536, 0.3161, 0.9536, 0.3138, 0.1942, 0.5442, 0.3973, 0.6067, 0.3973, 0.5442, 0.3161, 0.1807, 0.3192, 0.1776, 0.3161, 0.179, 0.3161, 0.179, 0.3192, 0.1776, 0.3192, 0.1753, 0.9577, 0.3161, 0.9556, 0.3161, 0.9536, 0.3138, 0.9536, 0.3161, 0.9556, 0.3161, 0.9567, 0.3192, 0.9536, 0.3138, 0.9556, 0.3161, 0.9536, 0.3161, 0.9567, 0.3192, 0.9556, 0.3161, 0.9577, 0.3161, 0.6505, 0.7963, 0.6505, 0.7932, 0.6536, 0.7932, 0.9553, 0.3161, 0.9536, 0.3161, 0.9536, 0.3192, 0.9536, 0.1776, 0.9536, 0.1807, 0.9567, 0.1807, 0.3161, 0.7973, 0.3192, 0.7986, 0.3192, 0.7963, 0.6505, 0.1807, 0.3192, 0.1807, 0.3192, 0.7932, 0.7255, 0.5442, 0.7255, 0.6067, 0.5223, 0.6067, 0.3192, 0.1807, 0.6505, 0.1807, 0.6505, 0.7932, 0.3973, 0.5442, 0.3973, 0.6067, 0.1942, 0.6067, 0.5223, 0.5442, 0.5223, 0.6067, 0.7255, 0.6067, 0.9536, 0.7932, 0.9536, 0.1807, -0.03391, 0.1807, 0.3192, 0.1776, 0.3192, 0.1753, 0.6505, 0.1753, 0.3138, 0.1807, 0.3161, 0.1807, 0.3161, 0.7932, 0.9536, 0.7963, 0.9536, 0.7932, -0.03391, 0.7932, -0.03391, 0.1807, -0.03704, 0.1807, -0.03704, 0.7932, -0.03704, 0.7932, -0.03933, 0.7932, -0.03933, 0.1807, 0.3161, 0.7949, 0.3192, 0.7963, 0.3192, 0.7932, 0.9567, 0.6505, 0.9536, 0.6505, 0.9536, 0.6536, -0.03933, 0.6505, -0.038, 0.6549, -0.0356, 0.6549, 0.9577, 0.7949, 0.9567, 0.7932, 0.9536, 0.7963, -0.03391, 0.3161, -0.03391, 0.3192, 0.9536, 0.3192, 0.9536, 0.3138, 0.9536, 0.3161, -0.03391, 0.3161, -0.03704, 0.6505, -0.03391, 0.6505, -0.03391, 0.3192, 0.3192, 0.7986, 0.3192, 0.7963, 0.6505, 0.7963, 0.3192, 0.7963, 0.3192, 0.7932, 0.6505, 0.7932, 0.6505, 0.1776, 0.6505, 0.1807, 0.3192, 0.1807, 0.6536, 0.7932, 0.6505, 0.7932, 0.6505, 0.1807, -0.03391, 0.7932, -0.03704, 0.7932, -0.03704, 0.1807, 0.3161, 0.7932, 0.3192, 0.7932, 0.3192, 0.1807, -0.03704, 0.3192, -0.03391, 0.3192, -0.03391, 0.6505, 0.3192, 0.7963, 0.3192, 0.7986, 0.6505, 0.7986, 0.9536, 0.3161, 0.9536, 0.3192, -0.03391, 0.3192, 0.9567, 0.1807, 0.9536, 0.1807, 0.9536, 0.7932, 0.3161, 0.1807, 0.3192, 0.1807, 0.3192, 0.7932, 0.9536, 0.1807, 0.9536, 0.1776, -0.03391, 0.1776, 0.3138, 0.7932, 0.3161, 0.7932, 0.3161, 0.1807, 0.6505, 0.7963, 0.6505, 0.7932, 0.3192, 0.7932, 0.9567, 0.1807, 0.959, 0.1807, 0.959, 0.7932, -0.03391, 0.6536, -0.03391, 0.6505, -0.03704, 0.6505, 0.6536, 0.1807, 0.6505, 0.1807, 0.6505, 0.1776, 0.9553, 0.6549, 0.9577, 0.6549, 0.959, 0.6505, -0.03704, 0.7932, -0.03391, 0.7963, -0.0356, 0.7973, 0.3161, 0.7932, 0.3192, 0.7932, 0.3192, 0.7963, -0.03391, 0.6536, -0.0356, 0.6549, -0.03704, 0.6505, -0.0356, 0.6549, -0.038, 0.6549, -0.03933, 0.6505, 0.9567, 0.7932, 0.9577, 0.7949, 0.9553, 0.7973, 0.6536, 0.7932, 0.6505, 0.7932, 0.6505, 0.7963, 0.9567, 0.1807, 0.9536, 0.1807, 0.9536, 0.1776, 0.6786, 0.737, 0.6786, 0.237, 0.8973, 0.2995, 0.3148, 0.1766, 0.3192, 0.1753, 0.3192, 0.1776, 0.3192, 0.1776, 0.3192, 0.1807, 0.3161, 0.1807, 0.6505, 0.1776, 0.6536, 0.1807, 0.6536, 0.1753, 0.959, 0.1807, 0.9536, 0.1753, 0.9556, 0.1771, 0.9536, 0.7932, 0.9536, 0.7963, -0.03391, 0.7963, 0.9567, 0.3192, 0.9536, 0.3192, 0.9536, 0.6505, 0.9536, 0.7963, 0.9536, 0.7986, -0.03391, 0.7986, 0.9536, 0.1776, 0.9536, 0.1807, -0.03391, 0.1807, 0.9536, 0.6536, 0.9536, 0.6505, -0.03391, 0.6505, 0.3192, 0.1753, 0.3192, 0.1776, 0.6505, 0.1776, -0.03391, 0.1776, -0.03391, 0.1753, 0.9536, 0.1753, -0.03391, 0.6536, -0.03391, 0.6505, 0.9536, 0.6505, 0.9567, 0.6505, 0.9536, 0.6505, 0.9536, 0.3192, 0.6567, 0.237, 0.6692, 0.237, 0.6692, 0.737, 0.3192, 0.1776, 0.3192, 0.1807, 0.6505, 0.1807, 0.8348, 0.6567, 0.8348, 0.6692, 0.6786, 0.6692, -0.03704, 0.3192, -0.0356, 0.3148, -0.03391, 0.3161, -0.03704, 0.3192, -0.03391, 0.3192, -0.03391, 0.3161, -0.03391, 0.3161, -0.0356, 0.3148, -0.03391, 0.3138, -0.03391, 0.1776, -0.03391, 0.1807, -0.03704, 0.1807, -0.03391, 0.1776, -0.0356, 0.1766, -0.03704, 0.1807, -0.0356, 0.3148, -0.038, 0.3148, -0.03933, 0.3192, 0.6536, 0.1807, 0.6505, 0.1807, 0.6505, 0.7932, 0.9536, 0.1807, 0.9567, 0.1807, 0.9567, 0.7932, 0.02234, 0.6567, 0.02234, 0.6692, 0.2411, 0.6692, 0.6567, 0.737, 0.6692, 0.737, 0.6692, 0.237, 0.2411, 0.6567, 0.2411, 0.6692, 0.02234, 0.6692, 0.2411, 0.237, 0.2411, 0.737, 0.02234, 0.737, 0.6567, 0.237, 0.6692, 0.237, 0.6692, 0.737, 0.1942, 0.7995, 0.06921, 0.7995, 0.06921, 0.1745, 0.6786, 0.6567, 0.6786, 0.6692, 0.8973, 0.6692, 0.6567, 0.737, 0.6692, 0.737, 0.6692, 0.2995, 0.6567, 0.2995, 0.6692, 0.2995, 0.6692, 0.237, 0.3973, 0.7995, 0.5223, 0.7995, 0.5223, 0.1745, -0.0356, 0.7973, -0.03391, 0.7963, -0.03704, 0.7932, 0.5442, 0.7995, 0.6067, 0.7995, 0.6067, 0.1745, 0.5223, 0.7995, 0.3973, 0.7995, 0.3973, 0.1745, 0.6067, 0.7995, 0.5442, 0.7995, 0.5442, 0.1745, 0.7255, 0.7995, 0.8505, 0.7995, 0.8505, 0.1745, 0.5442, 0.7995, 0.6067, 0.7995, 0.6067, 0.1745, 0.8505, 0.7995, 0.7255, 0.7995, 0.7255, 0.1745, 0.6067, 0.7995, 0.5442, 0.7995, 0.5442, 0.1745, 0.5442, 0.7995, 0.6067, 0.7995, 0.6067, 0.1745, 0.6067, 0.7995, 0.5442, 0.7995, 0.5442, 0.1745, 0.6786, 0.737, 0.2411, 0.737, 0.2411, 0.237, 0.06921, 0.7995, 0.1942, 0.7995, 0.1942, 0.1745, -0.03391, 0.3138, -0.03391, 0.3161, 0.9536, 0.3161, 0.1942, 0.5442, 0.1942, 0.6067, 0.3973, 0.6067, 0.8036, 0.313, 0.8036, 0.3117, 0.8158, 0.3117, 0.8158, 0.313, 0.8158, 0.313, 0.8158, 0.3117, 0.8275, 0.3117, 0.8275, 0.313, 0.8275, 0.313, 0.8275, 0.3117, 0.8383, 0.3117, 0.8383, 0.313, 0.8383, 0.313, 0.8383, 0.3117, 0.8478, 0.3117, 0.8478, 0.313, 0.313, 0.6874, 0.3117, 0.6874, 0.3117, 0.6779, 0.313, 0.6779, 0.313, 0.6779, 0.3117, 0.6779, 0.3117, 0.6671, 0.313, 0.6671, 0.313, 0.6671, 0.3117, 0.6671, 0.3117, 0.6554, 0.313, 0.6554, 0.313, 0.6554, 0.3117, 0.6554, 0.3117, 0.6432, 0.313, 0.6432, 0.313, 0.6432, 0.3117, 0.6432, 0.3117, 0.631, 0.313, 0.631, 0.313, 0.631, 0.3117, 0.631, 0.3117, 0.6193, 0.313, 0.6193, 0.313, 0.6193, 0.3117, 0.6193, 0.3117, 0.6085, 0.313, 0.6085, 0.313, 0.6085, 0.3117, 0.6085, 0.3117, 0.599, 0.313, 0.599, 0.8478, 0.313, 0.8478, 0.3117, 0.8383, 0.3117, 0.8383, 0.313, 0.8383, 0.313, 0.8383, 0.3117, 0.8275, 0.3117, 0.8275, 0.313, 0.8275, 0.313, 0.8275, 0.3117, 0.8158, 0.3117, 0.8158, 0.313, 0.8158, 0.313, 0.8158, 0.3117, 0.8036, 0.3117, 0.8036, 0.313, 0.8036, 0.313, 0.8036, 0.3117, 0.7914, 0.3117, 0.7914, 0.313, 0.7914, 0.313, 0.7914, 0.3117, 0.7797, 0.3117, 0.7797, 0.313, 0.7797, 0.313, 0.7797, 0.3117, 0.7689, 0.3117, 0.7689, 0.313, 0.7689, 0.313, 0.7689, 0.3117, 0.7594, 0.3117, 0.7594, 0.313, 0.313, 0.599, 0.3117, 0.599, 0.3117, 0.6085, 0.313, 0.6085, 0.313, 0.6085, 0.3117, 0.6085, 0.3117, 0.6193, 0.313, 0.6193, 0.313, 0.6193, 0.3117, 0.6193, 0.3117, 0.631, 0.313, 0.631, 0.313, 0.631, 0.3117, 0.631, 0.3117, 0.6432, 0.313, 0.6432, 0.313, 0.6432, 0.3117, 0.6432, 0.3117, 0.6554, 0.313, 0.6554, 0.313, 0.6554, 0.3117, 0.6554, 0.3117, 0.6671, 0.313, 0.6671, 0.313, 0.6671, 0.3117, 0.6671, 0.3117, 0.6779, 0.313, 0.6779, 0.313, 0.6779, 0.3117, 0.6779, 0.3117, 0.6874, 0.313, 0.6874, 0.7594, 0.313, 0.7594, 0.3117, 0.7689, 0.3117, 0.7689, 0.313, 0.7689, 0.313, 0.7689, 0.3117, 0.7797, 0.3117, 0.7797, 0.313, 0.8158, 0.7045, 0.8036, 0.7057, 0.7914, 0.7045, 0.7797, 0.701, 0.7689, 0.6952, 0.7594, 0.6874, 0.7516, 0.6779, 0.7458, 0.6671, 0.7423, 0.6554, 0.7411, 0.6432, 0.7423, 0.631, 0.7458, 0.6193, 0.7516, 0.6085, 0.7594, 0.599, 0.7689, 0.5912, 0.7797, 0.5855, 0.7914, 0.5819, 0.8036, 0.5807, 0.8158, 0.5819, 0.8275, 0.5855, 0.8383, 0.5912, 0.8478, 0.599, 0.8556, 0.6085, 0.8613, 0.6193, 0.8649, 0.631, 0.8661, 0.6432, 0.8649, 0.6554, 0.8613, 0.6671, 0.8556, 0.6779, 0.8478, 0.6874, 0.8383, 0.6952, 0.8275, 0.701, 0.7797, 0.313, 0.7797, 0.3117, 0.7914, 0.3117, 0.7914, 0.313, 0.7914, 0.313, 0.7914, 0.3117, 0.8036, 0.3117, 0.8036, 0.313, 0.8036, 0.7057, 0.8158, 0.7045, 0.8275, 0.701, 0.8383, 0.6952, 0.8478, 0.6874, 0.8556, 0.6779, 0.8613, 0.6671, 0.8649, 0.6554, 0.8661, 0.6432, 0.8649, 0.631, 0.8613, 0.6193, 0.8556, 0.6085, 0.8478, 0.599, 0.8383, 0.5912, 0.8275, 0.5855, 0.8158, 0.5819, 0.8036, 0.5807, 0.7914, 0.5819, 0.7797, 0.5855, 0.7689, 0.5912, 0.7594, 0.599, 0.7516, 0.6085, 0.7458, 0.6193, 0.7423, 0.631, 0.7411, 0.6432, 0.7423, 0.6554, 0.7458, 0.6671, 0.7516, 0.6779, 0.7594, 0.6874, 0.7689, 0.6952, 0.7797, 0.701, 0.7914, 0.7045])
me_shape_9_indexedfaceset_001.materials.append(mat_plastic_chip)
me_shape_9_indexedfaceset_001.materials.append(mat_metal_pins)
me_shape_9_indexedfaceset_001.materials.append(mat_white_markings)
me_shape_9_indexedfaceset_001.update()

# ---- objects
ob_shape_9_indexedfaceset = bpy.data.objects.new('SHAPE_9_IndexedFaceSet', me_shape_9_indexedfaceset_001)

# ---- transforms, parenting, visibility, modifiers, constraints
ob_shape_9_indexedfaceset.location = (0.0, 0.0, 0.0)
ob_shape_9_indexedfaceset.rotation_euler = (-1.571, 0.0, -0.0)
ob_shape_9_indexedfaceset.scale = (2.54, 2.54, 2.54)
_m = ob_shape_9_indexedfaceset.modifiers.new('Auto Smooth', 'NODES')
_m.node_group = ng_auto_smooth
_gi = [s.identifier for s in ng_auto_smooth.interface.items_tree if s.item_type == 'SOCKET' and s.in_out == 'INPUT']
_m[_gi[1]] = 0.5236  # Angle

# ---- collection membership
col_collection.objects.link(ob_shape_9_indexedfaceset)

# ---- scene / render settings (as saved in the file)
scene.frame_start = 1; scene.frame_end = 250; scene.frame_set(1)
scene.render.engine = 'BLENDER_EEVEE_NEXT'
scene.cycles.sampling_pattern = 'TABULATED_SOBOL'
scene.cycles.use_light_tree = False
scene.view_settings.view_transform = 'Filmic'
bpy.context.view_layer.update()

# ---- added for rendering (the .blend has no active camera and no usable light): camera, sun
cam_auto = bpy.data.cameras.new('AutoCamera')
cam_auto.lens = 50.0
cam_auto.sensor_width = 36.0
cam_auto.clip_end = 1000.0
ob_auto_camera = bpy.data.objects.new('AutoCamera', cam_auto)
scene.collection.objects.link(ob_auto_camera)
ob_auto_camera.location = (1.82417, -2.189, 1.72533)
ob_auto_camera.rotation_euler = (1.09748, -7.21219e-08, 0.694738)
scene.camera = ob_auto_camera
light_auto_sun = bpy.data.lights.new('AutoSun', 'SUN')
light_auto_sun.energy = 3.0
light_auto_sun.angle = 0.0523599
ob_auto_sun = bpy.data.objects.new('AutoSun', light_auto_sun)
scene.collection.objects.link(ob_auto_sun)
ob_auto_sun.rotation_euler = (0.872665, 0.174533, 0.523599)
bpy.context.view_layer.update()
